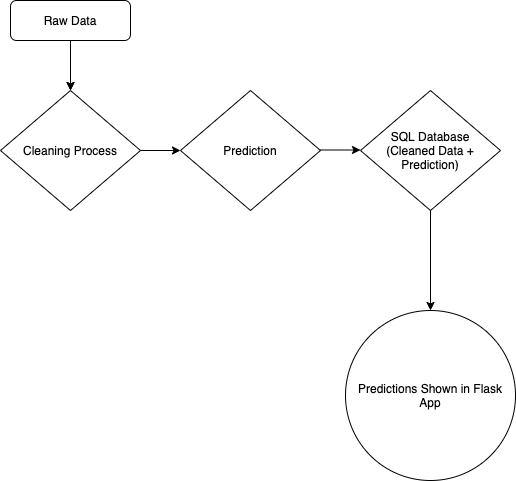

The diagram above was exported from draw.io. Its source (the exported page's mxGraphModel, read from the mxfile embedded in the PNG):
<mxGraphModel dx="1298" dy="730" grid="1" gridSize="10" guides="1" tooltips="1" connect="1" arrows="1" fold="1" page="1" pageScale="1" pageWidth="827" pageHeight="1169" math="0" shadow="0">
  <root>
    <mxCell id="WIyWlLk6GJQsqaUBKTNV-0" />
    <mxCell id="WIyWlLk6GJQsqaUBKTNV-1" parent="WIyWlLk6GJQsqaUBKTNV-0" />
    <mxCell id="-grHwgq_ntvd39cg5VEA-10" value="" style="edgeStyle=orthogonalEdgeStyle;rounded=0;orthogonalLoop=1;jettySize=auto;html=1;" edge="1" parent="WIyWlLk6GJQsqaUBKTNV-1" source="WIyWlLk6GJQsqaUBKTNV-3" target="-grHwgq_ntvd39cg5VEA-3">
      <mxGeometry relative="1" as="geometry" />
    </mxCell>
    <mxCell id="WIyWlLk6GJQsqaUBKTNV-3" value="Raw Data" style="rounded=1;whiteSpace=wrap;html=1;fontSize=12;glass=0;strokeWidth=1;shadow=0;" parent="WIyWlLk6GJQsqaUBKTNV-1" vertex="1">
      <mxGeometry x="160" y="80" width="120" height="40" as="geometry" />
    </mxCell>
    <mxCell id="-grHwgq_ntvd39cg5VEA-1" value="SQL Database&lt;br&gt;(Cleaned Data + Prediction)" style="rhombus;whiteSpace=wrap;html=1;" vertex="1" parent="WIyWlLk6GJQsqaUBKTNV-1">
      <mxGeometry x="510" y="170" width="140" height="120" as="geometry" />
    </mxCell>
    <mxCell id="-grHwgq_ntvd39cg5VEA-2" value="Prediction" style="rhombus;whiteSpace=wrap;html=1;" vertex="1" parent="WIyWlLk6GJQsqaUBKTNV-1">
      <mxGeometry x="330" y="170" width="140" height="120" as="geometry" />
    </mxCell>
    <mxCell id="-grHwgq_ntvd39cg5VEA-3" value="Cleaning Process" style="rhombus;whiteSpace=wrap;html=1;" vertex="1" parent="WIyWlLk6GJQsqaUBKTNV-1">
      <mxGeometry x="150" y="170" width="140" height="120" as="geometry" />
    </mxCell>
    <mxCell id="-grHwgq_ntvd39cg5VEA-5" value="Predictions Shown in Flask App" style="ellipse;whiteSpace=wrap;html=1;aspect=fixed;" vertex="1" parent="WIyWlLk6GJQsqaUBKTNV-1">
      <mxGeometry x="495" y="390" width="170" height="170" as="geometry" />
    </mxCell>
    <mxCell id="-grHwgq_ntvd39cg5VEA-6" value="" style="endArrow=classic;html=1;" edge="1" parent="WIyWlLk6GJQsqaUBKTNV-1" target="-grHwgq_ntvd39cg5VEA-2">
      <mxGeometry width="50" height="50" relative="1" as="geometry">
        <mxPoint x="290" y="230" as="sourcePoint" />
        <mxPoint x="340" y="180" as="targetPoint" />
      </mxGeometry>
    </mxCell>
    <mxCell id="-grHwgq_ntvd39cg5VEA-7" value="" style="endArrow=classic;html=1;" edge="1" parent="WIyWlLk6GJQsqaUBKTNV-1">
      <mxGeometry width="50" height="50" relative="1" as="geometry">
        <mxPoint x="470" y="229.5" as="sourcePoint" />
        <mxPoint x="510" y="229.5" as="targetPoint" />
      </mxGeometry>
    </mxCell>
    <mxCell id="-grHwgq_ntvd39cg5VEA-8" value="" style="endArrow=classic;html=1;exitX=0.5;exitY=1;exitDx=0;exitDy=0;entryX=0.5;entryY=0;entryDx=0;entryDy=0;" edge="1" parent="WIyWlLk6GJQsqaUBKTNV-1" source="-grHwgq_ntvd39cg5VEA-1" target="-grHwgq_ntvd39cg5VEA-5">
      <mxGeometry width="50" height="50" relative="1" as="geometry">
        <mxPoint x="580" y="300" as="sourcePoint" />
        <mxPoint x="620" y="300" as="targetPoint" />
      </mxGeometry>
    </mxCell>
    <mxCell id="-grHwgq_ntvd39cg5VEA-9" value="" style="endArrow=classic;html=1;entryX=0.5;entryY=0;entryDx=0;entryDy=0;" edge="1" parent="WIyWlLk6GJQsqaUBKTNV-1" target="-grHwgq_ntvd39cg5VEA-3">
      <mxGeometry width="50" height="50" relative="1" as="geometry">
        <mxPoint x="220" y="120" as="sourcePoint" />
        <mxPoint x="250" y="140" as="targetPoint" />
      </mxGeometry>
    </mxCell>
  </root>
</mxGraphModel>